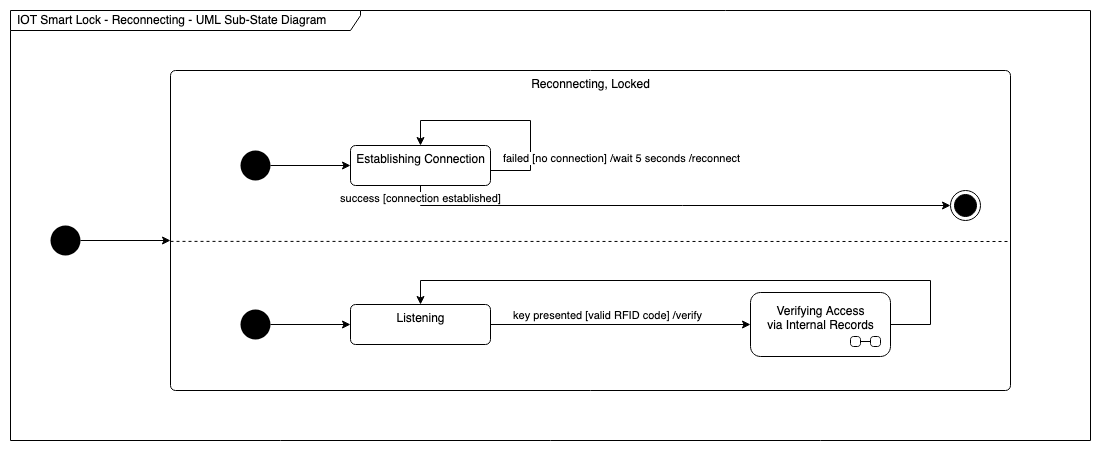

The diagram above was exported from draw.io. Its source (the exported page's mxGraphModel, read from the mxfile embedded in the PNG):
<mxGraphModel dx="1467" dy="838" grid="1" gridSize="10" guides="1" tooltips="1" connect="1" arrows="1" fold="1" page="1" pageScale="1" pageWidth="1169" pageHeight="827" math="0" shadow="0">
  <root>
    <mxCell id="0" />
    <mxCell id="1" parent="0" />
    <mxCell id="nmcikMg4KhcZrkHjir1N-1" value="IOT Smart Lock - Reconnecting - UML Sub-State Diagram" style="shape=umlFrame;whiteSpace=wrap;html=1;width=350;height=20;boundedLbl=1;verticalAlign=middle;align=left;spacingLeft=5;fontColor=#000000;fillColor=default;" parent="1" vertex="1">
      <mxGeometry x="40" y="90" width="1080" height="430" as="geometry" />
    </mxCell>
    <mxCell id="C12eUxMGgNv5EMjZ2_0J-2" style="edgeStyle=orthogonalEdgeStyle;rounded=0;orthogonalLoop=1;jettySize=auto;html=1;" parent="1" source="_ona8Ecr7LBRRXpukymA-1" edge="1">
      <mxGeometry relative="1" as="geometry">
        <mxPoint x="200" y="320" as="targetPoint" />
      </mxGeometry>
    </mxCell>
    <mxCell id="_ona8Ecr7LBRRXpukymA-1" value="" style="ellipse;fillColor=#000000;strokeColor=none;" parent="1" vertex="1">
      <mxGeometry x="80" y="305" width="30" height="30" as="geometry" />
    </mxCell>
    <mxCell id="_ona8Ecr7LBRRXpukymA-2" value="Reconnecting, Locked" style="html=1;align=center;verticalAlign=top;rounded=1;absoluteArcSize=1;arcSize=10;dashed=0;fillColor=none;" parent="1" vertex="1">
      <mxGeometry x="200" y="150" width="840" height="320" as="geometry" />
    </mxCell>
    <mxCell id="_ona8Ecr7LBRRXpukymA-7" style="edgeStyle=orthogonalEdgeStyle;rounded=0;orthogonalLoop=1;jettySize=auto;html=1;" parent="1" source="_ona8Ecr7LBRRXpukymA-3" target="_ona8Ecr7LBRRXpukymA-4" edge="1">
      <mxGeometry relative="1" as="geometry" />
    </mxCell>
    <mxCell id="_ona8Ecr7LBRRXpukymA-3" value="" style="ellipse;fillColor=#000000;strokeColor=none;" parent="1" vertex="1">
      <mxGeometry x="270" y="230" width="30" height="30" as="geometry" />
    </mxCell>
    <mxCell id="2e3wcNazp82CeaKeVhul-2" style="edgeStyle=orthogonalEdgeStyle;rounded=0;orthogonalLoop=1;jettySize=auto;html=1;" parent="1" source="_ona8Ecr7LBRRXpukymA-4" target="2e3wcNazp82CeaKeVhul-1" edge="1">
      <mxGeometry relative="1" as="geometry">
        <Array as="points">
          <mxPoint x="450" y="285" />
        </Array>
      </mxGeometry>
    </mxCell>
    <mxCell id="2e3wcNazp82CeaKeVhul-3" value="success [connection established]" style="edgeLabel;html=1;align=center;verticalAlign=middle;resizable=0;points=[];" parent="2e3wcNazp82CeaKeVhul-2" vertex="1" connectable="0">
      <mxGeometry x="-0.9581" y="-1" relative="1" as="geometry">
        <mxPoint as="offset" />
      </mxGeometry>
    </mxCell>
    <mxCell id="_ona8Ecr7LBRRXpukymA-4" value="Establishing Connection" style="html=1;align=center;verticalAlign=top;rounded=1;absoluteArcSize=1;arcSize=10;dashed=0;fillColor=none;" parent="1" vertex="1">
      <mxGeometry x="380" y="225" width="140" height="40" as="geometry" />
    </mxCell>
    <mxCell id="_ona8Ecr7LBRRXpukymA-5" style="edgeStyle=orthogonalEdgeStyle;rounded=0;orthogonalLoop=1;jettySize=auto;html=1;" parent="1" source="_ona8Ecr7LBRRXpukymA-4" target="_ona8Ecr7LBRRXpukymA-4" edge="1">
      <mxGeometry relative="1" as="geometry">
        <Array as="points">
          <mxPoint x="560" y="250" />
          <mxPoint x="530" y="200" />
        </Array>
      </mxGeometry>
    </mxCell>
    <mxCell id="_ona8Ecr7LBRRXpukymA-6" value="failed [no connection] /wait 5 seconds /reconnect" style="edgeLabel;html=1;align=center;verticalAlign=middle;resizable=0;points=[];" parent="_ona8Ecr7LBRRXpukymA-5" vertex="1" connectable="0">
      <mxGeometry x="-0.5289" y="-2" relative="1" as="geometry">
        <mxPoint x="88" as="offset" />
      </mxGeometry>
    </mxCell>
    <mxCell id="_ona8Ecr7LBRRXpukymA-10" style="edgeStyle=orthogonalEdgeStyle;rounded=0;orthogonalLoop=1;jettySize=auto;html=1;" parent="1" source="_ona8Ecr7LBRRXpukymA-8" target="_ona8Ecr7LBRRXpukymA-9" edge="1">
      <mxGeometry relative="1" as="geometry" />
    </mxCell>
    <mxCell id="_ona8Ecr7LBRRXpukymA-8" value="" style="ellipse;fillColor=#000000;strokeColor=none;" parent="1" vertex="1">
      <mxGeometry x="270" y="389" width="30" height="30" as="geometry" />
    </mxCell>
    <mxCell id="_ona8Ecr7LBRRXpukymA-12" style="edgeStyle=orthogonalEdgeStyle;rounded=0;orthogonalLoop=1;jettySize=auto;html=1;" parent="1" source="_ona8Ecr7LBRRXpukymA-9" target="_ona8Ecr7LBRRXpukymA-11" edge="1">
      <mxGeometry relative="1" as="geometry" />
    </mxCell>
    <mxCell id="C12eUxMGgNv5EMjZ2_0J-1" value="&lt;div&gt;key presented [valid RFID code] /verify&lt;/div&gt;" style="edgeLabel;html=1;align=center;verticalAlign=middle;resizable=0;points=[];" parent="_ona8Ecr7LBRRXpukymA-12" vertex="1" connectable="0">
      <mxGeometry x="-0.6889" y="-1" relative="1" as="geometry">
        <mxPoint x="76" y="-11" as="offset" />
      </mxGeometry>
    </mxCell>
    <mxCell id="_ona8Ecr7LBRRXpukymA-9" value="Listening" style="html=1;align=center;verticalAlign=top;rounded=1;absoluteArcSize=1;arcSize=10;fillColor=none;" parent="1" vertex="1">
      <mxGeometry x="380" y="384" width="140" height="40" as="geometry" />
    </mxCell>
    <mxCell id="2e3wcNazp82CeaKeVhul-5" style="edgeStyle=orthogonalEdgeStyle;rounded=0;orthogonalLoop=1;jettySize=auto;html=1;" parent="1" source="_ona8Ecr7LBRRXpukymA-11" target="_ona8Ecr7LBRRXpukymA-9" edge="1">
      <mxGeometry relative="1" as="geometry">
        <Array as="points">
          <mxPoint x="960" y="404" />
          <mxPoint x="960" y="360" />
          <mxPoint x="450" y="360" />
        </Array>
      </mxGeometry>
    </mxCell>
    <UserObject label="Verifying Access &lt;br&gt;via Internal Records" link="data:page/id,EZjYjFrGr3VQ2C8jx9l8" id="_ona8Ecr7LBRRXpukymA-11">
      <mxCell style="shape=umlState;rounded=1;verticalAlign=top;spacingTop=5;umlStateSymbol=collapseState;absoluteArcSize=1;arcSize=10;fontFamily=Helvetica;fontSize=12;fontColor=default;align=center;strokeColor=default;fillColor=none;html=1;" parent="1" vertex="1">
        <mxGeometry x="780" y="372" width="140" height="64" as="geometry" />
      </mxCell>
    </UserObject>
    <mxCell id="2e3wcNazp82CeaKeVhul-1" value="" style="ellipse;html=1;shape=endState;fillColor=#000000;strokeColor=#000000;" parent="1" vertex="1">
      <mxGeometry x="980" y="270" width="30" height="30" as="geometry" />
    </mxCell>
    <mxCell id="C12eUxMGgNv5EMjZ2_0J-3" value="" style="endArrow=none;dashed=1;html=1;rounded=0;exitX=0;exitY=0.534;exitDx=0;exitDy=0;exitPerimeter=0;" parent="1" source="_ona8Ecr7LBRRXpukymA-2" edge="1">
      <mxGeometry width="50" height="50" relative="1" as="geometry">
        <mxPoint x="650" y="450" as="sourcePoint" />
        <mxPoint x="1040" y="321" as="targetPoint" />
      </mxGeometry>
    </mxCell>
  </root>
</mxGraphModel>